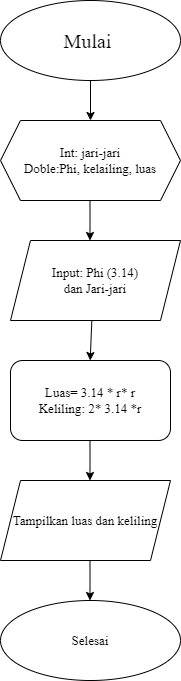

The diagram above was exported from draw.io. Its source (the exported page's mxGraphModel, read from the mxfile embedded in the PNG):
<mxGraphModel dx="576" dy="467" grid="1" gridSize="10" guides="1" tooltips="1" connect="1" arrows="1" fold="1" page="1" pageScale="1" pageWidth="850" pageHeight="1100" math="0" shadow="0">
  <root>
    <mxCell id="0" />
    <mxCell id="1" parent="0" />
    <mxCell id="3" value="&lt;font style=&quot;font-size: 20px;&quot; face=&quot;Times New Roman&quot;&gt;Mulai&amp;nbsp;&lt;/font&gt;" style="ellipse;whiteSpace=wrap;html=1;" vertex="1" parent="1">
      <mxGeometry x="190" y="80" width="180" height="80" as="geometry" />
    </mxCell>
    <mxCell id="4" value="" style="endArrow=classic;html=1;" edge="1" parent="1">
      <mxGeometry width="50" height="50" relative="1" as="geometry">
        <mxPoint x="280" y="160" as="sourcePoint" />
        <mxPoint x="280" y="200" as="targetPoint" />
      </mxGeometry>
    </mxCell>
    <mxCell id="5" value="&lt;font face=&quot;Times New Roman&quot; style=&quot;font-size: 13px;&quot;&gt;Int: jari-jari&lt;br&gt;Doble:Phi, kelailing, luas&lt;/font&gt;" style="shape=hexagon;perimeter=hexagonPerimeter2;whiteSpace=wrap;html=1;fixedSize=1;" vertex="1" parent="1">
      <mxGeometry x="190" y="200" width="180" height="80" as="geometry" />
    </mxCell>
    <mxCell id="6" value="" style="endArrow=classic;html=1;" edge="1" parent="1">
      <mxGeometry width="50" height="50" relative="1" as="geometry">
        <mxPoint x="279.5" y="280" as="sourcePoint" />
        <mxPoint x="279.5" y="320" as="targetPoint" />
      </mxGeometry>
    </mxCell>
    <mxCell id="11" value="" style="edgeStyle=none;html=1;" edge="1" parent="1">
      <mxGeometry relative="1" as="geometry">
        <mxPoint x="281.33333333333326" y="400" as="sourcePoint" />
        <mxPoint x="279.66666666666663" y="440" as="targetPoint" />
      </mxGeometry>
    </mxCell>
    <mxCell id="8" value="&lt;font face=&quot;Times New Roman&quot;&gt;&lt;span style=&quot;font-size: 13px;&quot;&gt;Input: Phi (3.14)&lt;br&gt;&amp;nbsp;dan Jari-jari&amp;nbsp;&lt;/span&gt;&lt;/font&gt;" style="shape=parallelogram;perimeter=parallelogramPerimeter;whiteSpace=wrap;html=1;fixedSize=1;" vertex="1" parent="1">
      <mxGeometry x="200" y="320" width="170" height="80" as="geometry" />
    </mxCell>
    <mxCell id="10" value="&lt;font style=&quot;font-size: 13px;&quot; face=&quot;Times New Roman&quot;&gt;Luas= 3.14 * r* r&lt;br&gt;Keliling: 2* 3.14 *r&lt;/font&gt;" style="rounded=1;whiteSpace=wrap;html=1;" vertex="1" parent="1">
      <mxGeometry x="200" y="440" width="160" height="80" as="geometry" />
    </mxCell>
    <mxCell id="12" value="" style="endArrow=classic;html=1;" edge="1" parent="1">
      <mxGeometry width="50" height="50" relative="1" as="geometry">
        <mxPoint x="279.5" y="520" as="sourcePoint" />
        <mxPoint x="279.5" y="560" as="targetPoint" />
      </mxGeometry>
    </mxCell>
    <mxCell id="13" value="&lt;font style=&quot;font-size: 13px;&quot; face=&quot;Times New Roman&quot;&gt;Tampilkan luas dan keliling&lt;/font&gt;" style="shape=parallelogram;perimeter=parallelogramPerimeter;whiteSpace=wrap;html=1;fixedSize=1;" vertex="1" parent="1">
      <mxGeometry x="190" y="560" width="170" height="80" as="geometry" />
    </mxCell>
    <mxCell id="14" value="" style="endArrow=classic;html=1;" edge="1" parent="1">
      <mxGeometry width="50" height="50" relative="1" as="geometry">
        <mxPoint x="279.5" y="640" as="sourcePoint" />
        <mxPoint x="279.5" y="680" as="targetPoint" />
      </mxGeometry>
    </mxCell>
    <mxCell id="16" value="&lt;font style=&quot;font-size: 13px;&quot; face=&quot;Times New Roman&quot;&gt;Selesai&lt;/font&gt;" style="ellipse;whiteSpace=wrap;html=1;" vertex="1" parent="1">
      <mxGeometry x="190" y="680" width="180" height="80" as="geometry" />
    </mxCell>
  </root>
</mxGraphModel>